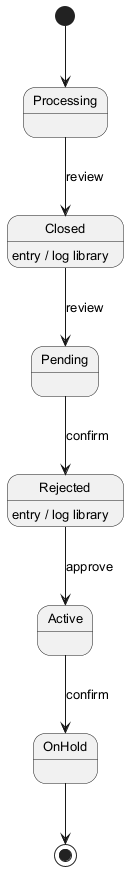

The diagram above was rendered by PlantUML. Its source (embedded in the PNG):
@startuml
skinparam backgroundColor #FFFFFF
skinparam classBackgroundColor #F3E5F5
skinparam classBorderColor #6A1B9A
skinparam defaultFontSize 13
[*] --> Processing
Processing --> Closed : review
Closed --> Pending : review
Closed : entry / log library
Pending --> Rejected : confirm
Rejected --> Active : approve
Rejected : entry / log library
Active --> OnHold : confirm
OnHold --> [*]
@enduml